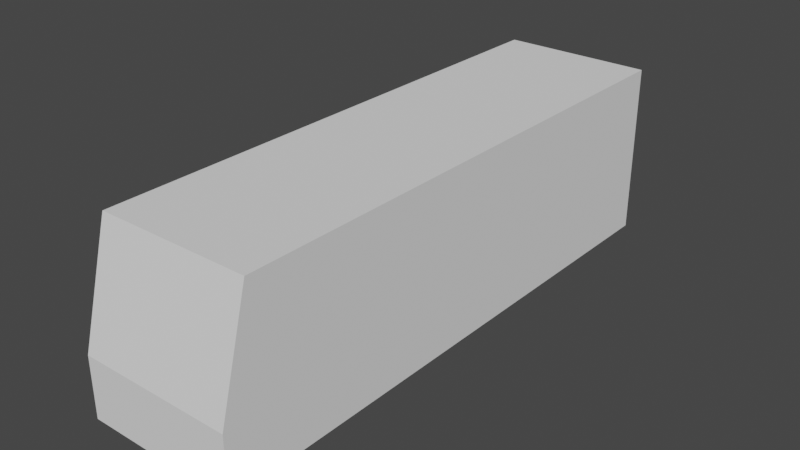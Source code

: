# Source: Pojazd_HitMesh02.blend  (saved by Blender 3.0.42; exported with 4.5.12 LTS)
import bpy
from mathutils import Matrix  # noqa: F401  (used for matrix-valued properties, if any)

bpy.ops.wm.read_factory_settings(use_empty=True)
scene = bpy.context.scene
scene.name = 'Scene'

# ---- world
world_world = bpy.data.worlds.new('World'); scene.world = world_world
world_world.use_nodes = True; world_world.node_tree.nodes.clear()
_N = world_world.node_tree.nodes; _L = world_world.node_tree.links
n0 = _N.new('ShaderNodeOutputWorld'); n0.name = 'World Output'; n0.location = (300, 300)
n1 = _N.new('ShaderNodeBackground'); n1.name = 'Background'; n1.location = (10, 300)
n1.inputs[0].default_value = (0.05088, 0.05088, 0.05088, 1.0)
_L.new(n1.outputs[0], n0.inputs[0])
n0.is_active_output = True
world_world.color = (0.05088, 0.05088, 0.05088)
world_world.use_sun_shadow = False
world_world.sun_shadow_jitter_overblur = 0.0

# ---- meshes
me_cube_001 = bpy.data.meshes.new('Cube.001')
me_cube_001.from_pydata([(-0.5825, -2.158, 0.13), (-0.5825, -1.928, 1.45), (-0.5825, 2.158, 0.13), (-0.5825, 2.158, 1.45), (0.5825, -2.158, 0.13), (0.5825, -1.928, 1.45), (0.5825, 2.158, 0.13), (0.5825, 2.158, 1.45), (-0.5825, -2.158, 0.59), (0.5825, -2.158, 0.59)], [], [(0, 8, 1, 3, 2), (2, 3, 7, 6), (6, 7, 5, 9, 4), (9, 5, 1, 8), (2, 6, 4, 0), (7, 3, 1, 5), (4, 9, 8, 0)])
_uv = me_cube_001.uv_layers.new(name='UVMap')
_uv.uv.foreach_set('vector', [0.375, 0.0, 0.5, 0.0, 0.625, 0.0, 0.625, 0.25, 0.375, 0.25, 0.375, 0.25, 0.625, 0.25, 0.625, 0.5, 0.375, 0.5, 0.375, 0.5, 0.625, 0.5, 0.625, 0.75, 0.5, 0.75, 0.375, 0.75, 0.5, 0.75, 0.625, 0.75, 0.625, 1.0, 0.5, 1.0, 0.125, 0.5, 0.375, 0.5, 0.375, 0.75, 0.125, 0.75, 0.625, 0.5, 0.875, 0.5, 0.875, 0.75, 0.625, 0.75, 0.375, 0.75, 0.5, 0.75, 0.5, 1.0, 0.375, 1.0])
me_cube_001.use_remesh_fix_poles = True
me_cube_001.use_remesh_preserve_attributes = False
me_cube_001.update()

# ---- objects
ob_cube_001 = bpy.data.objects.new('Cube.001', me_cube_001)

# ---- transforms, parenting, visibility, modifiers, constraints
ob_cube_001.location = (0.0, 0.0, 0.0)

# ---- collection membership
scene.collection.objects.link(ob_cube_001)

# ---- scene / render settings (as saved in the file)
scene.frame_start = 1; scene.frame_end = 250; scene.frame_set(1)
scene.render.engine = 'BLENDER_EEVEE_NEXT'
scene.cycles.use_denoising = False
scene.cycles.sampling_pattern = 'TABULATED_SOBOL'
scene.cycles.use_light_tree = False
scene.view_settings.view_transform = 'Filmic'
bpy.context.view_layer.update()

# ---- added for rendering (the .blend has no active camera and no usable light): camera, sun
cam_auto = bpy.data.cameras.new('AutoCamera')
cam_auto.lens = 50.0
cam_auto.sensor_width = 36.0
cam_auto.clip_end = 1000.0
ob_auto_camera = bpy.data.objects.new('AutoCamera', cam_auto)
scene.collection.objects.link(ob_auto_camera)
ob_auto_camera.location = (4.31187, -5.17424, 4.2395)
ob_auto_camera.rotation_euler = (1.09748, -7.21219e-08, 0.694738)
scene.camera = ob_auto_camera
light_auto_sun = bpy.data.lights.new('AutoSun', 'SUN')
light_auto_sun.energy = 3.0
light_auto_sun.angle = 0.0523599
ob_auto_sun = bpy.data.objects.new('AutoSun', light_auto_sun)
scene.collection.objects.link(ob_auto_sun)
ob_auto_sun.rotation_euler = (0.872665, 0.174533, 0.523599)
bpy.context.view_layer.update()
